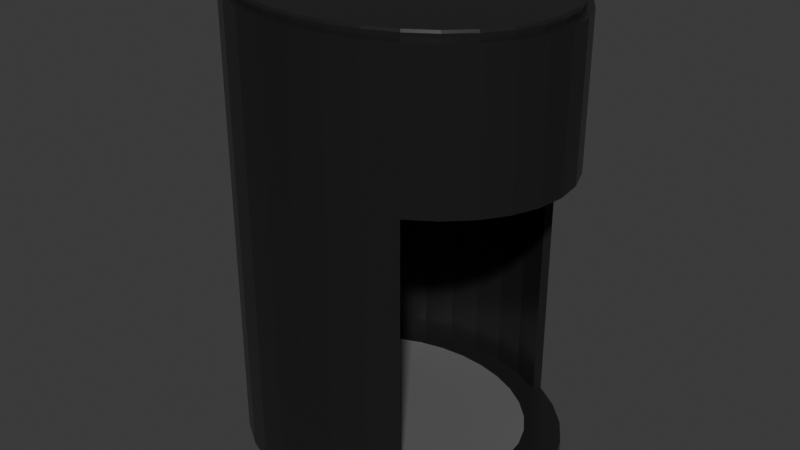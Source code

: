 # Source: coffee_machine.blend  (saved by Blender 4.3.34; exported with 4.5.12 LTS)
import bpy
from mathutils import Matrix  # noqa: F401  (used for matrix-valued properties, if any)

bpy.ops.wm.read_factory_settings(use_empty=True)
scene = bpy.context.scene
scene.name = 'Scene'

# ---- collections
col_collection = bpy.data.collections.new('Collection'); scene.collection.children.link(col_collection)

# ---- materials (node trees are filled in below, after node groups)
mat_blackplastic = bpy.data.materials.new('BlackPlastic')
mat_blackplastic.diffuse_color = (0.08172, 0.08172, 0.08172, 1.0)
mat_silver = bpy.data.materials.new('Silver')

# ---- material node trees
mat_blackplastic.use_nodes = True; mat_blackplastic.node_tree.nodes.clear()
_N = mat_blackplastic.node_tree.nodes; _L = mat_blackplastic.node_tree.links
n0 = _N.new('ShaderNodeBsdfPrincipled'); n0.name = 'Principled BSDF'; n0.location = (10, 300)
n0.inputs[0].default_value = (0.01864, 0.01864, 0.01864, 1.0)
n0.inputs[1].default_value = 0.2294
n0.inputs[2].default_value = 0.2431
n1 = _N.new('ShaderNodeOutputMaterial'); n1.name = 'Material Output'; n1.location = (300, 300)
_L.new(n0.outputs[0], n1.inputs[0])
n1.is_active_output = True
mat_silver.use_nodes = True; mat_silver.node_tree.nodes.clear()
_N = mat_silver.node_tree.nodes; _L = mat_silver.node_tree.links
n0 = _N.new('ShaderNodeBsdfPrincipled'); n0.name = 'Principled BSDF'; n0.location = (10, 300)
n0.inputs[0].default_value = (0.5205, 0.5205, 0.5205, 1.0)
n0.inputs[1].default_value = 0.7798
n0.inputs[2].default_value = 0.3716
n1 = _N.new('ShaderNodeOutputMaterial'); n1.name = 'Material Output'; n1.location = (300, 300)
_L.new(n0.outputs[0], n1.inputs[0])
n1.is_active_output = True

# ---- world
world_world = bpy.data.worlds.new('World'); scene.world = world_world
world_world.use_nodes = True; world_world.node_tree.nodes.clear()
_N = world_world.node_tree.nodes; _L = world_world.node_tree.links
n0 = _N.new('ShaderNodeOutputWorld'); n0.name = 'World Output'; n0.location = (300, 300)
n1 = _N.new('ShaderNodeBackground'); n1.name = 'Background'; n1.location = (10, 300)
n1.inputs[0].default_value = (0.05088, 0.05088, 0.05088, 1.0)
_L.new(n1.outputs[0], n0.inputs[0])
n0.is_active_output = True
world_world.color = (0.05088, 0.05088, 0.05088)
world_world.sun_shadow_jitter_overblur = 0.0

# ---- meshes
me_cylinder = bpy.data.meshes.new('Cylinder')
me_cylinder.from_pydata([(0.0, 1.0, -1.0), (0.0, 1.0, 1.0), (0.1951, 0.9808, -1.0), (0.1951, 0.9808, 1.0), (0.3827, 0.9239, -1.0), (0.3827, 0.9239, 1.0), (0.5556, 0.8315, -1.0), (0.5556, 0.8315, 1.0), (0.7071, 0.7071, -1.0), (0.7071, 0.7071, 1.0), (0.8315, 0.5556, -1.0), (0.8315, 0.5556, 1.0), (0.9239, 0.3827, -1.0), (0.9239, 0.3827, 1.0), (0.9808, 0.1951, -1.0), (0.9808, 0.1951, 1.0), (1.0, 0.0, -1.0), (1.0, 0.0, 1.0), (0.9808, -0.1951, -1.0), (0.9808, -0.1951, 1.0), (0.9239, -0.3827, -1.0), (0.9239, -0.3827, 1.0), (0.8315, -0.5556, -1.0), (0.8315, -0.5556, 1.0), (0.7071, -0.7071, -1.0), (0.7071, -0.7071, 1.0), (0.5556, -0.8315, -1.0), (0.5556, -0.8315, 1.0), (0.3827, -0.9239, -1.0), (0.3827, -0.9239, 1.0), (0.1951, -0.9808, -1.0), (0.1951, -0.9808, 1.0), (0.0, -1.0, -1.0), (0.0, -1.0, 1.0), (-0.1951, -0.9808, -1.0), (-0.1951, -0.9808, 1.0), (-0.3827, -0.9239, -1.0), (-0.3827, -0.9239, 1.0), (-0.5556, -0.8315, -1.0), (-0.5556, -0.8315, 1.0), (-0.7071, -0.7071, -1.0), (-0.7071, -0.7071, 1.0), (-0.8315, -0.5556, -1.0), (-0.8315, -0.5556, 1.0), (-0.9239, -0.3827, -1.0), (-0.9239, -0.3827, 1.0), (-0.9808, -0.1951, -1.0), (-0.9808, -0.1951, 1.0), (-1.0, 0.0, -1.0), (-1.0, 0.0, 1.0), (-0.9808, 0.1951, -1.0), (-0.9808, 0.1951, 1.0), (-0.9239, 0.3827, -1.0), (-0.9239, 0.3827, 1.0), (-0.8315, 0.5556, -1.0), (-0.8315, 0.5556, 1.0), (-0.7071, 0.7071, -1.0), (-0.7071, 0.7071, 1.0), (-0.5556, 0.8315, -1.0), (-0.5556, 0.8315, 1.0), (-0.3827, 0.9239, -1.0), (-0.3827, 0.9239, 1.0), (-0.1951, 0.9808, -1.0), (-0.1951, 0.9808, 1.0), (0.1522, 0.7651, -0.8732), (0.2985, 0.7207, -0.8732), (0.4334, 0.6486, -0.8732), (0.5516, 0.5516, -0.8732), (0.6486, 0.4334, -0.8732), (0.7207, 0.2985, -0.8732), (0.7651, 0.1522, -0.8732), (0.7801, 0.0, -0.8732), (0.7651, -0.1522, -0.8732), (0.7207, -0.2985, -0.8732), (0.6486, -0.4334, -0.8732), (0.5516, -0.5516, -0.8732), (0.4334, -0.6486, -0.8732), (0.2985, -0.7207, -0.8732), (0.1522, -0.7651, -0.8732), (0.0, -0.7801, -0.8732), (-0.1522, -0.7651, -0.8732), (-0.2985, -0.7207, -0.8732), (-0.4334, -0.6486, -0.8732), (-0.5516, -0.5516, -0.8732), (-0.6486, -0.4334, -0.8732), (-0.7207, -0.2985, -0.8732), (-0.7651, -0.1522, -0.8732), (-0.7801, 0.0, -0.8732), (-0.7651, 0.1522, -0.8732), (-0.7207, 0.2985, -0.8732), (-0.6486, 0.4334, -0.8732), (-0.5516, 0.5516, -0.8732), (-0.4334, 0.6486, -0.8732), (-0.2985, 0.7207, -0.8732), (-0.1522, 0.7651, -0.8732), (0.0, 0.7801, -0.8732), (-0.1415, 0.7114, 0.3707), (0.0, 0.7253, 0.3707), (-0.2776, 0.6701, 0.3707), (-0.403, 0.6031, 0.3707), (-0.5129, 0.5129, 0.3707), (-0.6031, 0.403, 0.3707), (-0.6701, 0.2776, 0.3707), (-0.7114, 0.1415, 0.3707), (-0.7253, 0.0, 0.3707), (-0.7114, -0.1415, 0.3707), (-0.6701, -0.2776, 0.3707), (-0.6031, -0.403, 0.3707), (-0.5129, -0.5129, 0.3707), (-0.403, -0.6031, 0.3707), (-0.2776, -0.6701, 0.3707), (-0.1415, -0.7114, 0.3707), (0.0, -0.7253, 0.3707), (0.1415, -0.7114, 0.3707), (0.2776, -0.6701, 0.3707), (0.403, -0.6031, 0.3707), (0.5129, -0.5129, 0.3707), (0.6031, -0.403, 0.3707), (0.6701, -0.2776, 0.3707), (0.7114, -0.1415, 0.3707), (0.7253, 0.0, 0.3707), (0.7114, 0.1415, 0.3707), (0.6701, 0.2776, 0.3707), (0.6031, 0.403, 0.3707), (0.5129, 0.5129, 0.3707), (0.403, 0.6031, 0.3707), (0.2776, 0.6701, 0.3707), (0.1415, 0.7114, 0.3707), (-0.1951, 0.9808, 0.3707), (0.0, 1.0, 0.3707), (-0.3827, 0.9239, 0.3707), (-0.5556, 0.8315, 0.3707), (-0.7071, 0.7071, 0.3707), (-0.8315, 0.5556, 0.3707), (-0.9239, 0.3827, 0.3707), (-0.9808, 0.1951, 0.3707), (-1.0, 0.0, 0.3707), (-0.9808, -0.1951, 0.3707), (-0.9239, -0.3827, 0.3707), (-0.8315, -0.5556, 0.3707), (-0.7071, -0.7071, 0.3707), (-0.5556, -0.8315, 0.3707), (-0.3827, -0.9239, 0.3707), (-0.1951, -0.9808, 0.3707), (0.0, -1.0, 0.3707), (0.1951, -0.9808, 0.3707), (0.3827, -0.9239, 0.3707), (0.5556, -0.8315, 0.3707), (0.7071, -0.7071, 0.3707), (0.8315, -0.5556, 0.3707), (0.9239, -0.3827, 0.3707), (0.9808, -0.1951, 0.3707), (1.0, 0.0, 0.3707), (0.9808, 0.1951, 0.3707), (0.9239, 0.3827, 0.3707), (0.8315, 0.5556, 0.3707), (0.7071, 0.7071, 0.3707), (0.5556, 0.8315, 0.3707), (0.3827, 0.9239, 0.3707), (0.1951, 0.9808, 0.3707), (0.0, 1.0, -0.8732), (0.1951, 0.9808, -0.8732), (0.3827, 0.9239, -0.8732), (0.5556, 0.8315, -0.8732), (0.7071, 0.7071, -0.8732), (0.8315, 0.5556, -0.8732), (0.9239, 0.3827, -0.8732), (0.9808, 0.1951, -0.8732), (1.0, 0.0, -0.8732), (0.9808, -0.1951, -0.8732), (0.9239, -0.3827, -0.8732), (0.8315, -0.5556, -0.8732), (0.7071, -0.7071, -0.8732), (0.5556, -0.8315, -0.8732), (0.3827, -0.9239, -0.8732), (0.1951, -0.9808, -0.8732), (0.0, -1.0, -0.8732), (-0.1951, -0.9808, -0.8732), (-0.3827, -0.9239, -0.8732), (-0.5556, -0.8315, -0.8732), (-0.7071, -0.7071, -0.8732), (-0.8315, -0.5556, -0.8732), (-0.9239, -0.3827, -0.8732), (-0.9808, -0.1951, -0.8732), (-1.0, 0.0, -0.8732), (-0.9808, 0.1951, -0.8732), (-0.9239, 0.3827, -0.8732), (-0.8315, 0.5556, -0.8732), (-0.7071, 0.7071, -0.8732), (-0.5556, 0.8315, -0.8732), (-0.3827, 0.9239, -0.8732), (-0.1951, 0.9808, -0.8732), (0.0, 0.9462, -0.8732), (0.1846, 0.928, -0.8732), (0.3621, 0.8742, -0.8732), (0.5257, 0.7867, -0.8732), (0.6691, 0.6691, -0.8732), (0.7867, 0.5257, -0.8732), (0.8742, 0.3621, -0.8732), (0.928, 0.1846, -0.8732), (0.9462, 0.0, -0.8732), (0.928, -0.1846, -0.8732), (0.8742, -0.3621, -0.8732), (0.7867, -0.5257, -0.8732), (0.6691, -0.6691, -0.8732), (0.5257, -0.7867, -0.8732), (0.3621, -0.8742, -0.8732), (0.1846, -0.928, -0.8732), (0.0, -0.9462, -0.8732), (-0.1846, -0.928, -0.8732), (-0.3621, -0.8742, -0.8732), (-0.5257, -0.7867, -0.8732), (-0.6691, -0.6691, -0.8732), (-0.7867, -0.5257, -0.8732), (-0.8742, -0.3621, -0.8732), (-0.928, -0.1846, -0.8732), (-0.9462, 0.0, -0.8732), (-0.928, 0.1846, -0.8732), (-0.8742, 0.3621, -0.8732), (-0.7867, 0.5257, -0.8732), (-0.6691, 0.6691, -0.8732), (-0.5257, 0.7867, -0.8732), (-0.3621, 0.8742, -0.8732), (-0.1846, 0.928, -0.8732), (-1.024e-10, 0.7801, -0.8634), (0.1522, 0.7651, -0.8634), (0.2985, 0.7207, -0.8634), (0.4334, 0.6486, -0.8634), (0.5516, 0.5516, -0.8634), (0.6486, 0.4334, -0.8634), (0.7207, 0.2985, -0.8634), (0.7651, 0.1522, -0.8634), (0.7801, -1.299e-10, -0.8634), (0.7651, -0.1522, -0.8634), (0.7207, -0.2985, -0.8634), (0.6486, -0.4334, -0.8634), (0.5516, -0.5516, -0.8634), (0.4334, -0.6486, -0.8634), (0.2985, -0.7207, -0.8634), (0.1522, -0.7651, -0.8634), (-1.024e-10, -0.7801, -0.8634), (-0.1522, -0.7651, -0.8634), (-0.2985, -0.7207, -0.8634), (-0.4334, -0.6486, -0.8634), (-0.5516, -0.5516, -0.8634), (-0.6486, -0.4334, -0.8634), (-0.7207, -0.2985, -0.8634), (-0.7651, -0.1522, -0.8634), (-0.7801, -1.299e-10, -0.8634), (-0.7651, 0.1522, -0.8634), (-0.7207, 0.2985, -0.8634), (-0.6486, 0.4334, -0.8634), (-0.5516, 0.5516, -0.8634), (-0.4334, 0.6486, -0.8634), (-0.2985, 0.7207, -0.8634), (-0.1522, 0.7651, -0.8634), (-0.1846, 0.928, 0.3707), (0.0, 0.9461, 0.3707), (-0.3621, 0.8741, 0.3707), (-0.5257, 0.7867, 0.3707), (-0.669, 0.669, 0.3707), (-0.7867, 0.5257, 0.3707), (-0.8741, 0.3621, 0.3707), (-0.928, 0.1846, 0.3707), (-0.9461, 0.0, 0.3707), (-0.928, -0.1846, 0.3707), (-0.8741, -0.3621, 0.3707), (-0.7867, -0.5257, 0.3707), (-0.669, -0.669, 0.3707), (-0.5257, -0.7867, 0.3707), (-0.3621, -0.8741, 0.3707), (-0.1846, -0.928, 0.3707), (0.0, -0.9461, 0.3707), (0.1846, -0.928, 0.3707), (0.3621, -0.8741, 0.3707), (0.5257, -0.7867, 0.3707), (0.669, -0.669, 0.3707), (0.7867, -0.5257, 0.3707), (0.8741, -0.3621, 0.3707), (0.928, -0.1846, 0.3707), (0.9461, 0.0, 0.3707), (0.928, 0.1846, 0.3707), (0.8741, 0.3621, 0.3707), (0.7867, 0.5257, 0.3707), (0.669, 0.669, 0.3707), (0.5257, 0.7867, 0.3707), (0.3621, 0.8741, 0.3707), (0.1846, 0.928, 0.3707), (-0.1415, 0.7114, 0.3476), (7.579e-10, 0.7253, 0.3476), (-0.2776, 0.6701, 0.3476), (-0.403, 0.6031, 0.3476), (-0.5129, 0.5129, 0.3476), (-0.6031, 0.403, 0.3476), (-0.6701, 0.2776, 0.3476), (-0.7114, 0.1415, 0.3476), (-0.7253, 0.0, 0.3476), (-0.7114, -0.1415, 0.3476), (-0.6701, -0.2776, 0.3476), (-0.6031, -0.403, 0.3476), (-0.5129, -0.5129, 0.3476), (-0.403, -0.6031, 0.3476), (-0.2776, -0.6701, 0.3476), (-0.1415, -0.7114, 0.3476), (7.579e-10, -0.7253, 0.3476), (0.1415, -0.7114, 0.3476), (0.2776, -0.6701, 0.3476), (0.403, -0.6031, 0.3476), (0.5129, -0.5129, 0.3476), (0.6031, -0.403, 0.3476), (0.6701, -0.2776, 0.3476), (0.7114, -0.1415, 0.3476), (0.7253, 0.0, 0.3476), (0.7114, 0.1415, 0.3476), (0.6701, 0.2776, 0.3476), (0.6031, 0.403, 0.3476), (0.5129, 0.5129, 0.3476), (0.403, 0.6031, 0.3476), (0.2776, 0.6701, 0.3476), (0.1415, 0.7114, 0.3476), (0.1873, 0.9414, 1.0), (0.0, 0.9599, 1.0), (0.3673, 0.8868, 1.0), (0.5333, 0.7981, 1.0), (0.6787, 0.6787, 1.0), (0.7981, 0.5333, 1.0), (0.8868, 0.3673, 1.0), (0.9414, 0.1873, 1.0), (0.9599, 0.0, 1.0), (0.9414, -0.1873, 1.0), (0.8868, -0.3673, 1.0), (0.7981, -0.5333, 1.0), (0.6787, -0.6787, 1.0), (0.5333, -0.7981, 1.0), (0.3673, -0.8868, 1.0), (0.1873, -0.9414, 1.0), (0.0, -0.9599, 1.0), (-0.1873, -0.9414, 1.0), (-0.3673, -0.8868, 1.0), (-0.5333, -0.7981, 1.0), (-0.6787, -0.6787, 1.0), (-0.7981, -0.5333, 1.0), (-0.8868, -0.3673, 1.0), (-0.9414, -0.1873, 1.0), (-0.9599, 0.0, 1.0), (-0.9414, 0.1873, 1.0), (-0.8868, 0.3673, 1.0), (-0.7981, 0.5333, 1.0), (-0.6787, 0.6787, 1.0), (-0.5333, 0.7981, 1.0), (-0.3673, 0.8868, 1.0), (-0.1873, 0.9414, 1.0), (0.1951, 0.9808, 1.0), (0.0, 1.0, 1.0), (0.3827, 0.9239, 1.0), (0.5556, 0.8315, 1.0), (0.7071, 0.7071, 1.0), (0.8315, 0.5556, 1.0), (0.9239, 0.3827, 1.0), (0.9808, 0.1951, 1.0), (1.0, 0.0, 1.0), (0.9808, -0.1951, 1.0), (0.9239, -0.3827, 1.0), (0.8315, -0.5556, 1.0), (0.7071, -0.7071, 1.0), (0.5556, -0.8315, 1.0), (0.3827, -0.9239, 1.0), (0.1951, -0.9808, 1.0), (0.0, -1.0, 1.0), (-0.1951, -0.9808, 1.0), (-0.3827, -0.9239, 1.0), (-0.5556, -0.8315, 1.0), (-0.7071, -0.7071, 1.0), (-0.8315, -0.5556, 1.0), (-0.9239, -0.3827, 1.0), (-0.9808, -0.1951, 1.0), (-1.0, 0.0, 1.0), (-0.9808, 0.1951, 1.0), (-0.9239, 0.3827, 1.0), (-0.8315, 0.5556, 1.0), (-0.7071, 0.7071, 1.0), (-0.5556, 0.8315, 1.0), (-0.3827, 0.9239, 1.0), (-0.1951, 0.9808, 1.0), (0.1852, 0.9308, 1.034), (0.1873, 0.9414, 1.024), (4.333e-10, 0.9599, 1.024), (4.657e-10, 0.9491, 1.034), (0.3632, 0.8768, 1.034), (0.3673, 0.8868, 1.024), (0.5273, 0.7891, 1.034), (0.5333, 0.7981, 1.024), (0.6711, 0.6711, 1.034), (0.6787, 0.6787, 1.024), (0.7891, 0.5273, 1.034), (0.7981, 0.5333, 1.024), (0.8768, 0.3632, 1.034), (0.8868, 0.3673, 1.024), (0.9308, 0.1852, 1.034), (0.9414, 0.1873, 1.024), (0.9491, 1.164e-10, 1.034), (0.9599, 0.0, 1.024), (0.9308, -0.1852, 1.034), (0.9414, -0.1873, 1.024), (0.8768, -0.3632, 1.034), (0.8868, -0.3673, 1.024), (0.7891, -0.5273, 1.034), (0.7981, -0.5333, 1.024), (0.6711, -0.6711, 1.034), (0.6787, -0.6787, 1.024), (0.5273, -0.7891, 1.034), (0.5333, -0.7981, 1.024), (0.3632, -0.8768, 1.034), (0.3673, -0.8868, 1.024), (0.1852, -0.9308, 1.034), (0.1873, -0.9414, 1.024), (6.985e-10, -0.9491, 1.034), (4.333e-10, -0.9599, 1.024), (-0.1852, -0.9308, 1.034), (-0.1873, -0.9414, 1.024), (-0.3632, -0.8768, 1.034), (-0.3673, -0.8868, 1.024), (-0.5273, -0.7891, 1.034), (-0.5333, -0.7981, 1.024), (-0.6711, -0.6711, 1.034), (-0.6787, -0.6787, 1.024), (-0.7891, -0.5273, 1.034), (-0.7981, -0.5333, 1.024), (-0.8768, -0.3632, 1.034), (-0.8868, -0.3673, 1.024), (-0.9308, -0.1852, 1.034), (-0.9414, -0.1873, 1.024), (-0.9491, -1.164e-10, 1.034), (-0.9599, 0.0, 1.024), (-0.9308, 0.1852, 1.034), (-0.9414, 0.1873, 1.024), (-0.8768, 0.3632, 1.034), (-0.8868, 0.3673, 1.024), (-0.7891, 0.5273, 1.034), (-0.7981, 0.5333, 1.024), (-0.6711, 0.6711, 1.034), (-0.6787, 0.6787, 1.024), (-0.5273, 0.7891, 1.034), (-0.5333, 0.7981, 1.024), (-0.3632, 0.8768, 1.034), (-0.3673, 0.8868, 1.024), (-0.1852, 0.9308, 1.034), (-0.1873, 0.9414, 1.024)], [], [(129, 1, 3, 159), (159, 3, 5, 158), (158, 5, 7, 157), (157, 7, 9, 156), (156, 9, 11, 155), (155, 11, 13, 154), (154, 13, 15, 153), (153, 15, 17, 152), (152, 17, 19, 151), (151, 19, 21, 150), (150, 21, 23, 149), (149, 23, 25, 148), (148, 25, 27, 147), (147, 27, 29, 146), (146, 29, 31, 145), (145, 31, 33, 144), (144, 33, 35, 143), (143, 35, 37, 142), (142, 37, 39, 141), (141, 39, 41, 140), (140, 41, 43, 139), (139, 43, 45, 138), (138, 45, 47, 137), (137, 47, 49, 136), (136, 49, 51, 135), (135, 51, 53, 134), (134, 53, 55, 133), (133, 55, 57, 132), (132, 57, 59, 131), (131, 59, 61, 130), (1, 63, 383, 353), (130, 61, 63, 128), (128, 63, 1, 129), (0, 2, 4, 6, 8, 10, 12, 14, 16, 18, 20, 22, 24, 26, 28, 30, 32, 34, 36, 38, 40, 42, 44, 46, 48, 50, 52, 54, 56, 58, 60, 62), (191, 128, 129, 160), (190, 130, 128, 191), (189, 131, 130, 190), (188, 132, 131, 189), (187, 133, 132, 188), (186, 134, 133, 187), (185, 135, 134, 186), (184, 136, 135, 185), (183, 137, 136, 184), (182, 138, 137, 183), (181, 139, 138, 182), (180, 140, 139, 181), (179, 141, 140, 180), (178, 142, 141, 179), (177, 143, 142, 178), (176, 144, 143, 177), (175, 145, 144, 176), (174, 146, 145, 175), (173, 147, 146, 174), (162, 158, 157, 163), (161, 159, 158, 162), (160, 129, 159, 161), (0, 160, 161, 2), (2, 161, 162, 4), (4, 162, 163, 6), (6, 163, 164, 8), (8, 164, 165, 10), (10, 165, 166, 12), (12, 166, 167, 14), (14, 167, 168, 16), (16, 168, 169, 18), (18, 169, 170, 20), (20, 170, 171, 22), (22, 171, 172, 24), (24, 172, 173, 26), (26, 173, 174, 28), (28, 174, 175, 30), (30, 175, 176, 32), (32, 176, 177, 34), (34, 177, 178, 36), (36, 178, 179, 38), (38, 179, 180, 40), (40, 180, 181, 42), (42, 181, 182, 44), (44, 182, 183, 46), (46, 183, 184, 48), (48, 184, 185, 50), (50, 185, 186, 52), (52, 186, 187, 54), (54, 187, 188, 56), (56, 188, 189, 58), (58, 189, 190, 60), (60, 190, 191, 62), (62, 191, 160, 0), (83, 82, 243, 244), (99, 100, 292, 291), (256, 257, 129, 128), (258, 256, 128, 130), (259, 258, 130, 131), (260, 259, 131, 132), (261, 260, 132, 133), (262, 261, 133, 134), (263, 262, 134, 135), (264, 263, 135, 136), (265, 264, 136, 137), (266, 265, 137, 138), (267, 266, 138, 139), (268, 267, 139, 140), (269, 268, 140, 141), (270, 269, 141, 142), (271, 270, 142, 143), (272, 271, 143, 144), (273, 272, 144, 145), (274, 273, 145, 146), (275, 274, 146, 147), (276, 275, 147, 148), (277, 276, 148, 149), (278, 277, 149, 150), (279, 278, 150, 151), (280, 279, 151, 152), (281, 280, 152, 153), (282, 281, 153, 154), (283, 282, 154, 155), (284, 283, 155, 156), (285, 284, 156, 157), (286, 285, 157, 158), (287, 286, 158, 159), (257, 287, 159, 129), (192, 193, 161, 160), (193, 194, 162, 161), (194, 195, 163, 162), (195, 196, 164, 163), (196, 197, 165, 164), (197, 198, 166, 165), (198, 199, 167, 166), (199, 200, 168, 167), (200, 201, 169, 168), (201, 202, 170, 169), (202, 203, 171, 170), (203, 204, 172, 171), (204, 205, 173, 172), (205, 206, 174, 173), (206, 207, 175, 174), (207, 208, 176, 175), (208, 209, 177, 176), (209, 210, 178, 177), (210, 211, 179, 178), (211, 212, 180, 179), (212, 213, 181, 180), (213, 214, 182, 181), (214, 215, 183, 182), (215, 216, 184, 183), (216, 217, 185, 184), (217, 218, 186, 185), (218, 219, 187, 186), (219, 220, 188, 187), (220, 221, 189, 188), (221, 222, 190, 189), (222, 223, 191, 190), (223, 192, 160, 191), (147, 275, 205, 173), (206, 205, 275, 274), (207, 206, 274, 273), (208, 207, 273, 272), (209, 208, 272, 271), (210, 209, 271, 270), (211, 210, 270, 269), (212, 211, 269, 268), (213, 212, 268, 267), (214, 213, 267, 266), (215, 214, 266, 265), (216, 215, 265, 264), (217, 216, 264, 263), (218, 217, 263, 262), (219, 218, 262, 261), (220, 219, 261, 260), (221, 220, 260, 259), (222, 221, 259, 258), (223, 222, 258, 256), (192, 223, 256, 257), (193, 192, 257, 287), (194, 193, 287, 286), (195, 194, 286, 285), (157, 285, 195, 163), (95, 64, 193, 192), (64, 65, 194, 193), (65, 66, 195, 194), (66, 67, 196, 195), (67, 68, 197, 196), (68, 69, 198, 197), (69, 70, 199, 198), (70, 71, 200, 199), (71, 72, 201, 200), (72, 73, 202, 201), (73, 74, 203, 202), (74, 75, 204, 203), (75, 76, 205, 204), (76, 77, 206, 205), (77, 78, 207, 206), (78, 79, 208, 207), (79, 80, 209, 208), (80, 81, 210, 209), (81, 82, 211, 210), (82, 83, 212, 211), (83, 84, 213, 212), (84, 85, 214, 213), (85, 86, 215, 214), (86, 87, 216, 215), (87, 88, 217, 216), (88, 89, 218, 217), (89, 90, 219, 218), (90, 91, 220, 219), (91, 92, 221, 220), (92, 93, 222, 221), (93, 94, 223, 222), (94, 95, 192, 223), (224, 255, 254, 253, 252, 251, 250, 249, 248, 247, 246, 245, 244, 243, 242, 241, 240, 239, 238, 237, 236, 235, 234, 233, 232, 231, 230, 229, 228, 227, 226, 225), (70, 69, 230, 231), (84, 83, 244, 245), (71, 70, 231, 232), (85, 84, 245, 246), (72, 71, 232, 233), (86, 85, 246, 247), (73, 72, 233, 234), (87, 86, 247, 248), (74, 73, 234, 235), (88, 87, 248, 249), (75, 74, 235, 236), (89, 88, 249, 250), (76, 75, 236, 237), (90, 89, 250, 251), (77, 76, 237, 238), (64, 95, 224, 225), (91, 90, 251, 252), (78, 77, 238, 239), (65, 64, 225, 226), (92, 91, 252, 253), (79, 78, 239, 240), (66, 65, 226, 227), (93, 92, 253, 254), (80, 79, 240, 241), (67, 66, 227, 228), (94, 93, 254, 255), (81, 80, 241, 242), (68, 67, 228, 229), (95, 94, 255, 224), (82, 81, 242, 243), (69, 68, 229, 230), (96, 97, 257, 256), (98, 96, 256, 258), (99, 98, 258, 259), (100, 99, 259, 260), (101, 100, 260, 261), (102, 101, 261, 262), (103, 102, 262, 263), (104, 103, 263, 264), (105, 104, 264, 265), (106, 105, 265, 266), (107, 106, 266, 267), (108, 107, 267, 268), (109, 108, 268, 269), (110, 109, 269, 270), (111, 110, 270, 271), (112, 111, 271, 272), (113, 112, 272, 273), (114, 113, 273, 274), (115, 114, 274, 275), (116, 115, 275, 276), (117, 116, 276, 277), (118, 117, 277, 278), (119, 118, 278, 279), (120, 119, 279, 280), (121, 120, 280, 281), (122, 121, 281, 282), (123, 122, 282, 283), (124, 123, 283, 284), (125, 124, 284, 285), (126, 125, 285, 286), (127, 126, 286, 287), (97, 127, 287, 257), (288, 290, 291, 292, 293, 294, 295, 296, 297, 298, 299, 300, 301, 302, 303, 304, 305, 306, 307, 308, 309, 310, 311, 312, 313, 314, 315, 316, 317, 318, 319, 289), (126, 127, 319, 318), (113, 114, 306, 305), (100, 101, 293, 292), (127, 97, 289, 319), (114, 115, 307, 306), (101, 102, 294, 293), (115, 116, 308, 307), (102, 103, 295, 294), (116, 117, 309, 308), (103, 104, 296, 295), (117, 118, 310, 309), (104, 105, 297, 296), (118, 119, 311, 310), (105, 106, 298, 297), (119, 120, 312, 311), (106, 107, 299, 298), (120, 121, 313, 312), (107, 108, 300, 299), (121, 122, 314, 313), (108, 109, 301, 300), (122, 123, 315, 314), (109, 110, 302, 301), (97, 96, 288, 289), (123, 124, 316, 315), (110, 111, 303, 302), (96, 98, 290, 288), (124, 125, 317, 316), (111, 112, 304, 303), (98, 99, 291, 290), (125, 126, 318, 317), (112, 113, 305, 304), (339, 338, 421, 423), (21, 19, 361, 362), (39, 37, 370, 371), (57, 55, 379, 380), (13, 11, 357, 358), (31, 29, 366, 367), (49, 47, 375, 376), (5, 3, 352, 354), (23, 21, 362, 363), (41, 39, 371, 372), (59, 57, 380, 381), (15, 13, 358, 359), (33, 31, 367, 368), (51, 49, 376, 377), (7, 5, 354, 355), (25, 23, 363, 364), (43, 41, 372, 373), (61, 59, 381, 382), (17, 15, 359, 360), (35, 33, 368, 369), (53, 51, 377, 378), (9, 7, 355, 356), (27, 25, 364, 365), (45, 43, 373, 374), (63, 61, 382, 383), (19, 17, 360, 361), (37, 35, 369, 370), (55, 53, 378, 379), (11, 9, 356, 357), (29, 27, 365, 366), (47, 45, 374, 375), (3, 1, 353, 352), (321, 320, 352, 353), (320, 322, 354, 352), (322, 323, 355, 354), (323, 324, 356, 355), (324, 325, 357, 356), (325, 326, 358, 357), (326, 327, 359, 358), (327, 328, 360, 359), (328, 329, 361, 360), (329, 330, 362, 361), (330, 331, 363, 362), (331, 332, 364, 363), (332, 333, 365, 364), (333, 334, 366, 365), (334, 335, 367, 366), (335, 336, 368, 367), (336, 337, 369, 368), (337, 338, 370, 369), (338, 339, 371, 370), (339, 340, 372, 371), (340, 341, 373, 372), (341, 342, 374, 373), (342, 343, 375, 374), (343, 344, 376, 375), (344, 345, 377, 376), (345, 346, 378, 377), (346, 347, 379, 378), (347, 348, 380, 379), (348, 349, 381, 380), (349, 350, 382, 381), (350, 351, 383, 382), (351, 321, 353, 383), (322, 320, 385, 389), (326, 325, 395, 397), (323, 322, 389, 391), (340, 339, 423, 425), (327, 326, 397, 399), (341, 340, 425, 427), (328, 327, 399, 401), (342, 341, 427, 429), (329, 328, 401, 403), (343, 342, 429, 431), (330, 329, 403, 405), (344, 343, 431, 433), (331, 330, 405, 407), (345, 344, 433, 435), (332, 331, 407, 409), (346, 345, 435, 437), (333, 332, 409, 411), (347, 346, 437, 439), (334, 333, 411, 413), (348, 347, 439, 441), (335, 334, 413, 415), (384, 387, 446, 444, 442, 440, 438, 436, 434, 432, 430, 428, 426, 424, 422, 420, 418, 416, 414, 412, 410, 408, 406, 404, 402, 400, 398, 396, 394, 392, 390, 388), (349, 348, 441, 443), (336, 335, 415, 417), (321, 351, 447, 386), (350, 349, 443, 445), (337, 336, 417, 419), (324, 323, 391, 393), (351, 350, 445, 447), (338, 337, 419, 421), (325, 324, 393, 395), (385, 386, 387, 384), (389, 385, 384, 388), (391, 389, 388, 390), (393, 391, 390, 392), (395, 393, 392, 394), (397, 395, 394, 396), (399, 397, 396, 398), (401, 399, 398, 400), (403, 401, 400, 402), (405, 403, 402, 404), (407, 405, 404, 406), (409, 407, 406, 408), (411, 409, 408, 410), (413, 411, 410, 412), (415, 413, 412, 414), (417, 415, 414, 416), (419, 417, 416, 418), (421, 419, 418, 420), (423, 421, 420, 422), (425, 423, 422, 424), (427, 425, 424, 426), (429, 427, 426, 428), (431, 429, 428, 430), (433, 431, 430, 432), (435, 433, 432, 434), (437, 435, 434, 436), (439, 437, 436, 438), (441, 439, 438, 440), (443, 441, 440, 442), (445, 443, 442, 444), (447, 445, 444, 446), (386, 447, 446, 387), (320, 321, 386, 385)])
me_cylinder.polygons.foreach_set('material_index', [0, 0, 0, 0, 0, 0, 0, 0, 0, 0, 0, 0, 0, 0, 0, 0, 0, 0, 0, 0, 0, 0, 0, 0, 0, 0, 0, 0, 0, 0, 0, 0, 0, 0, 0, 0, 0, 0, 0, 0, 0, 0, 0, 0, 0, 0, 0, 0, 0, 0, 0, 0, 0, 0, 0, 0, 0, 0, 0, 0, 0, 0, 0, 0, 0, 0, 0, 0, 0, 0, 0, 0, 0, 0, 0, 0, 0, 0, 0, 0, 0, 0, 0, 0, 0, 0, 0, 0, 0, 0, 0, 0, 0, 0, 0, 0, 0, 0, 0, 0, 0, 0, 0, 0, 0, 0, 0, 0, 0, 0, 0, 0, 0, 0, 0, 0, 0, 0, 0, 0, 0, 0, 0, 0, 0, 0, 0, 0, 0, 0, 0, 0, 0, 0, 0, 0, 0, 0, 0, 0, 0, 0, 0, 0, 0, 0, 0, 0, 0, 0, 0, 0, 0, 0, 0, 0, 0, 0, 0, 0, 0, 0, 0, 0, 0, 0, 0, 0, 0, 0, 0, 0, 0, 0, 0, 0, 0, 0, 0, 0, 0, 0, 0, 0, 0, 0, 0, 0, 0, 0, 0, 0, 0, 0, 0, 0, 0, 0, 0, 0, 0, 0, 0, 0, 0, 0, 0, 0, 0, 0, 1, 0, 0, 0, 0, 0, 0, 0, 0, 0, 0, 0, 0, 0, 0, 0, 0, 0, 0, 0, 0, 0, 0, 0, 0, 0, 0, 0, 0, 0, 0, 0, 0, 0, 0, 0, 0, 0, 0, 0, 0, 0, 0, 0, 0, 0, 0, 0, 0, 0, 0, 0, 0, 0, 0, 0, 0, 0, 0, 0, 0, 0, 0, 0, 1, 0, 0, 0, 0, 0, 0, 0, 0, 0, 0, 0, 0, 0, 0, 0, 0, 0, 0, 0, 0, 0, 0, 0, 0, 0, 0, 0, 0, 0, 0, 0, 0, 0, 0, 0, 0, 0, 0, 0, 0, 0, 0, 0, 0, 0, 0, 0, 0, 0, 0, 0, 0, 0, 0, 0, 0, 0, 0, 0, 0, 0, 0, 0, 0, 0, 0, 0, 0, 0, 0, 0, 0, 0, 0, 0, 0, 0, 0, 0, 0, 0, 0, 0, 0, 0, 0, 0, 0, 0, 0, 0, 0, 0, 0, 0, 0, 0, 0, 0, 0, 0, 0, 0, 0, 0, 0, 0, 0, 0, 0, 0, 0, 0, 0, 0, 0, 0, 0, 0, 0, 0, 0, 0, 0, 0, 0, 0, 0, 0, 0, 0, 0, 0, 0, 0, 0, 0, 0, 0, 0, 0, 0, 0, 0, 0, 0, 0, 0, 0, 0, 0, 0, 0, 0, 0, 0, 0, 0, 0])
_uv = me_cylinder.uv_layers.new(name='UVMap')
_uv.uv.foreach_set('vector', [1.0, 0.75, 1.0, 1.0, 0.9688, 1.0, 0.9688, 0.75, 0.9688, 0.75, 0.9688, 1.0, 0.9375, 1.0, 0.9375, 0.75, 0.9375, 0.75, 0.9375, 1.0, 0.9062, 1.0, 0.9062, 0.75, 0.9062, 0.75, 0.9062, 1.0, 0.875, 1.0, 0.875, 0.75, 0.875, 0.75, 0.875, 1.0, 0.8438, 1.0, 0.8438, 0.75, 0.8438, 0.75, 0.8438, 1.0, 0.8125, 1.0, 0.8125, 0.75, 0.8125, 0.75, 0.8125, 1.0, 0.7812, 1.0, 0.7812, 0.75, 0.7812, 0.75, 0.7812, 1.0, 0.75, 1.0, 0.75, 0.75, 0.75, 0.75, 0.75, 1.0, 0.7188, 1.0, 0.7188, 0.75, 0.7188, 0.75, 0.7188, 1.0, 0.6875, 1.0, 0.6875, 0.75, 0.6875, 0.75, 0.6875, 1.0, 0.6562, 1.0, 0.6562, 0.75, 0.6562, 0.75, 0.6562, 1.0, 0.625, 1.0, 0.625, 0.75, 0.625, 0.75, 0.625, 1.0, 0.5938, 1.0, 0.5938, 0.75, 0.5938, 0.75, 0.5938, 1.0, 0.5625, 1.0, 0.5625, 0.75, 0.5625, 0.75, 0.5625, 1.0, 0.5312, 1.0, 0.5312, 0.75, 0.5312, 0.75, 0.5312, 1.0, 0.5, 1.0, 0.5, 0.75, 0.5, 0.75, 0.5, 1.0, 0.4688, 1.0, 0.4688, 0.75, 0.4688, 0.75, 0.4688, 1.0, 0.4375, 1.0, 0.4375, 0.75, 0.4375, 0.75, 0.4375, 1.0, 0.4062, 1.0, 0.4062, 0.75, 0.4062, 0.75, 0.4062, 1.0, 0.375, 1.0, 0.375, 0.75, 0.375, 0.75, 0.375, 1.0, 0.3438, 1.0, 0.3438, 0.75, 0.3438, 0.75, 0.3438, 1.0, 0.3125, 1.0, 0.3125, 0.75, 0.3125, 0.75, 0.3125, 1.0, 0.2812, 1.0, 0.2812, 0.75, 0.2812, 0.75, 0.2812, 1.0, 0.25, 1.0, 0.25, 0.75, 0.25, 0.75, 0.25, 1.0, 0.2188, 1.0, 0.2188, 0.75, 0.2188, 0.75, 0.2188, 1.0, 0.1875, 1.0, 0.1875, 0.75, 0.1875, 0.75, 0.1875, 1.0, 0.1562, 1.0, 0.1562, 0.75, 0.1562, 0.75, 0.1562, 1.0, 0.125, 1.0, 0.125, 0.75, 0.125, 0.75, 0.125, 1.0, 0.09375, 1.0, 0.09375, 0.75, 0.09375, 0.75, 0.09375, 1.0, 0.0625, 1.0, 0.0625, 0.75, 0.0, 1.0, 0.03125, 1.0, 0.03125, 1.0, 0.0, 1.0, 0.0625, 0.75, 0.0625, 1.0, 0.03125, 1.0, 0.03125, 0.75, 0.03125, 0.75, 0.03125, 1.0, 0.0, 1.0, 0.0, 0.75, 0.75, 0.49, 0.7968, 0.4854, 0.8418, 0.4717, 0.8833, 0.4496, 0.9197, 0.4197, 0.9496, 0.3833, 0.9717, 0.3418, 0.9854, 0.2968, 0.99, 0.25, 0.9854, 0.2032, 0.9717, 0.1582, 0.9496, 0.1167, 0.9197, 0.08029, 0.8833, 0.05045, 0.8418, 0.02827, 0.7968, 0.01461, 0.75, 0.01, 0.7032, 0.01461, 0.6582, 0.02827, 0.6167, 0.05045, 0.5803, 0.08029, 0.5504, 0.1167, 0.5283, 0.1582, 0.5146, 0.2032, 0.51, 0.25, 0.5146, 0.2968, 0.5283, 0.3418, 0.5504, 0.3833, 0.5803, 0.4197, 0.6167, 0.4496, 0.6582, 0.4717, 0.7032, 0.4854, 0.03125, 0.625, 0.03125, 0.75, 0.0, 0.75, 0.0, 0.625, 0.0625, 0.625, 0.0625, 0.75, 0.03125, 0.75, 0.03125, 0.625, 0.09375, 0.625, 0.09375, 0.75, 0.0625, 0.75, 0.0625, 0.625, 0.125, 0.625, 0.125, 0.75, 0.09375, 0.75, 0.09375, 0.625, 0.1562, 0.625, 0.1562, 0.75, 0.125, 0.75, 0.125, 0.625, 0.1875, 0.625, 0.1875, 0.75, 0.1562, 0.75, 0.1562, 0.625, 0.2188, 0.625, 0.2188, 0.75, 0.1875, 0.75, 0.1875, 0.625, 0.25, 0.625, 0.25, 0.75, 0.2188, 0.75, 0.2188, 0.625, 0.2812, 0.625, 0.2812, 0.75, 0.25, 0.75, 0.25, 0.625, 0.3125, 0.625, 0.3125, 0.75, 0.2812, 0.75, 0.2812, 0.625, 0.3438, 0.625, 0.3438, 0.75, 0.3125, 0.75, 0.3125, 0.625, 0.375, 0.625, 0.375, 0.75, 0.3438, 0.75, 0.3438, 0.625, 0.4062, 0.625, 0.4062, 0.75, 0.375, 0.75, 0.375, 0.625, 0.4375, 0.625, 0.4375, 0.75, 0.4062, 0.75, 0.4062, 0.625, 0.4688, 0.625, 0.4688, 0.75, 0.4375, 0.75, 0.4375, 0.625, 0.5, 0.625, 0.5, 0.75, 0.4688, 0.75, 0.4688, 0.625, 0.5312, 0.625, 0.5312, 0.75, 0.5, 0.75, 0.5, 0.625, 0.5625, 0.625, 0.5625, 0.75, 0.5312, 0.75, 0.5312, 0.625, 0.5938, 0.625, 0.5938, 0.75, 0.5625, 0.75, 0.5625, 0.625, 0.9375, 0.625, 0.9375, 0.75, 0.9062, 0.75, 0.9062, 0.625, 0.9688, 0.625, 0.9688, 0.75, 0.9375, 0.75, 0.9375, 0.625, 1.0, 0.625, 1.0, 0.75, 0.9688, 0.75, 0.9688, 0.625, 1.0, 0.5, 1.0, 0.625, 0.9688, 0.625, 0.9688, 0.5, 0.9688, 0.5, 0.9688, 0.625, 0.9375, 0.625, 0.9375, 0.5, 0.9375, 0.5, 0.9375, 0.625, 0.9062, 0.625, 0.9062, 0.5, 0.9062, 0.5, 0.9062, 0.625, 0.875, 0.625, 0.875, 0.5, 0.875, 0.5, 0.875, 0.625, 0.8438, 0.625, 0.8438, 0.5, 0.8438, 0.5, 0.8438, 0.625, 0.8125, 0.625, 0.8125, 0.5, 0.8125, 0.5, 0.8125, 0.625, 0.7812, 0.625, 0.7812, 0.5, 0.7812, 0.5, 0.7812, 0.625, 0.75, 0.625, 0.75, 0.5, 0.75, 0.5, 0.75, 0.625, 0.7188, 0.625, 0.7188, 0.5, 0.7188, 0.5, 0.7188, 0.625, 0.6875, 0.625, 0.6875, 0.5, 0.6875, 0.5, 0.6875, 0.625, 0.6562, 0.625, 0.6562, 0.5, 0.6562, 0.5, 0.6562, 0.625, 0.625, 0.625, 0.625, 0.5, 0.625, 0.5, 0.625, 0.625, 0.5938, 0.625, 0.5938, 0.5, 0.5938, 0.5, 0.5938, 0.625, 0.5625, 0.625, 0.5625, 0.5, 0.5625, 0.5, 0.5625, 0.625, 0.5312, 0.625, 0.5312, 0.5, 0.5312, 0.5, 0.5312, 0.625, 0.5, 0.625, 0.5, 0.5, 0.5, 0.5, 0.5, 0.625, 0.4688, 0.625, 0.4688, 0.5, 0.4688, 0.5, 0.4688, 0.625, 0.4375, 0.625, 0.4375, 0.5, 0.4375, 0.5, 0.4375, 0.625, 0.4062, 0.625, 0.4062, 0.5, 0.4062, 0.5, 0.4062, 0.625, 0.375, 0.625, 0.375, 0.5, 0.375, 0.5, 0.375, 0.625, 0.3438, 0.625, 0.3438, 0.5, 0.3438, 0.5, 0.3438, 0.625, 0.3125, 0.625, 0.3125, 0.5, 0.3125, 0.5, 0.3125, 0.625, 0.2812, 0.625, 0.2812, 0.5, 0.2812, 0.5, 0.2812, 0.625, 0.25, 0.625, 0.25, 0.5, 0.25, 0.5, 0.25, 0.625, 0.2188, 0.625, 0.2188, 0.5, 0.2188, 0.5, 0.2188, 0.625, 0.1875, 0.625, 0.1875, 0.5, 0.1875, 0.5, 0.1875, 0.625, 0.1562, 0.625, 0.1562, 0.5, 0.1562, 0.5, 0.1562, 0.625, 0.125, 0.625, 0.125, 0.5, 0.125, 0.5, 0.125, 0.625, 0.09375, 0.625, 0.09375, 0.5, 0.09375, 0.5, 0.09375, 0.625, 0.0625, 0.625, 0.0625, 0.5, 0.0625, 0.5, 0.0625, 0.625, 0.03125, 0.625, 0.03125, 0.5, 0.03125, 0.5, 0.03125, 0.625, 0.0, 0.625, 0.0, 0.5, 0.0, 0.0, 0.0, 0.0, 0.0, 0.0, 0.0, 0.0, 0.0, 0.0, 0.0, 0.0, 0.0, 0.0, 0.0, 0.0, 0.0, 0.0, 0.0, 0.0, 0.0, 0.0, 0.0, 0.0, 0.0, 0.0, 0.0, 0.0, 0.0, 0.0, 0.0, 0.0, 0.0, 0.0, 0.0, 0.0, 0.0, 0.0, 0.0, 0.0, 0.0, 0.0, 0.0, 0.0, 0.0, 0.0, 0.0, 0.0, 0.0, 0.0, 0.0, 0.0, 0.0, 0.0, 0.0, 0.0, 0.0, 0.0, 0.0, 0.0, 0.0, 0.0, 0.0, 0.0, 0.0, 0.0, 0.0, 0.0, 0.0, 0.0, 0.0, 0.0, 0.0, 0.0, 0.0, 0.0, 0.0, 0.0, 0.0, 0.0, 0.0, 0.0, 0.0, 0.0, 0.0, 0.0, 0.0, 0.0, 0.0, 0.0, 0.0, 0.0, 0.0, 0.0, 0.0, 0.0, 0.0, 0.0, 0.0, 0.0, 0.0, 0.0, 0.0, 0.0, 0.0, 0.0, 0.0, 0.0, 0.0, 0.0, 0.0, 0.0, 0.0, 0.0, 0.0, 0.0, 0.0, 0.0, 0.0, 0.0, 0.0, 0.0, 0.0, 0.0, 0.0, 0.0, 0.0, 0.0, 0.0, 0.0, 0.0, 0.0, 0.0, 0.0, 0.0, 0.0, 0.0, 0.0, 0.0, 0.0, 0.0, 0.0, 0.0, 0.0, 0.0, 0.0, 0.0, 0.0, 0.0, 0.0, 0.0, 0.0, 0.0, 0.0, 0.0, 0.0, 0.0, 0.0, 0.0, 0.0, 0.0, 0.0, 0.0, 0.0, 0.0, 0.0, 0.0, 0.0, 0.0, 0.0, 0.0, 0.0, 0.0, 0.0, 0.0, 0.0, 0.0, 0.0, 0.0, 0.0, 0.0, 0.0, 0.0, 0.0, 0.0, 0.0, 0.0, 0.0, 0.0, 0.0, 0.0, 0.0, 0.0, 0.0, 0.0, 0.0, 0.0, 0.0, 0.0, 0.0, 0.0, 0.0, 0.0, 0.0, 0.0, 0.0, 0.0, 0.0, 0.0, 0.0, 0.0, 0.0, 0.0, 0.0, 0.0, 0.0, 0.0, 0.0, 0.0, 0.0, 0.0, 0.0, 0.0, 0.0, 0.0, 0.0, 0.0, 0.0, 0.0, 0.0, 0.0, 0.0, 0.0, 0.0, 0.0, 0.0, 0.0, 0.0, 0.0, 0.0, 0.0, 0.0, 0.0, 0.0, 0.0, 0.0, 0.0, 0.0, 0.0, 0.0, 0.0, 0.0, 0.0, 0.0, 0.0, 0.0, 0.0, 0.0, 0.0, 0.0, 0.0, 0.0, 0.0, 0.0, 0.0, 0.0, 0.0, 0.0, 0.0, 0.0, 0.0, 0.0, 0.0, 0.0, 0.0, 0.0, 0.0, 0.0, 0.0, 0.0, 0.0, 0.0, 0.0, 0.0, 0.0, 0.0, 0.0, 0.0, 0.0, 0.0, 0.0, 0.0, 0.0, 0.0, 0.0, 0.0, 0.0, 0.0, 0.0, 0.0, 0.0, 0.0, 0.0, 0.0, 0.0, 0.0, 0.0, 0.0, 0.0, 0.0, 0.0, 0.0, 0.0, 0.0, 0.0, 0.0, 0.0, 0.0, 0.0, 0.0, 0.0, 0.0, 0.0, 0.0, 0.0, 0.0, 0.0, 0.0, 0.0, 0.0, 0.0, 0.0, 0.0, 0.0, 0.0, 0.0, 0.0, 0.0, 0.0, 0.0, 0.0, 0.0, 0.0, 0.0, 0.0, 0.0, 0.0, 0.0, 0.0, 0.0, 0.0, 0.0, 0.0, 0.0, 0.0, 0.0, 0.0, 0.0, 0.0, 0.0, 0.0, 0.0, 0.0, 0.0, 0.0, 0.0, 0.0, 0.0, 0.0, 0.0, 0.0, 0.0, 0.0, 0.0, 0.0, 0.0, 0.0, 0.0, 0.0, 0.0, 0.0, 0.0, 0.0, 0.0, 0.0, 0.0, 0.0, 0.0, 0.0, 0.0, 0.0, 0.0, 0.0, 0.0, 0.0, 0.0, 0.0, 0.0, 0.0, 0.0, 0.0, 0.0, 0.0, 0.0, 0.0, 0.0, 0.0, 0.0, 0.0, 0.0, 0.0, 0.0, 0.0, 0.0, 0.0, 0.0, 0.0, 0.0, 0.0, 0.0, 0.0, 0.0, 0.0, 0.0, 0.0, 0.0, 0.0, 0.0, 0.0, 0.0, 0.0, 0.0, 0.0, 0.0, 0.0, 0.0, 0.0, 0.0, 0.0, 0.0, 0.0, 0.0, 0.0, 0.0, 0.0, 0.0, 0.0, 0.0, 0.0, 0.0, 0.0, 0.0, 0.0, 0.0, 0.0, 0.0, 0.0, 0.0, 0.0, 0.0, 0.0, 0.0, 0.0, 0.0, 0.0, 0.0, 0.0, 0.0, 0.0, 0.0, 0.0, 0.0, 0.0, 0.0, 0.0, 0.0, 0.0, 0.0, 0.0, 0.0, 0.0, 0.0, 0.0, 0.0, 0.0, 0.0, 0.0, 0.0, 0.0, 0.0, 0.0, 0.0, 0.0, 0.0, 0.0, 0.0, 0.0, 0.0, 0.0, 0.0, 0.0, 0.0, 0.0, 0.0, 0.0, 0.0, 0.0, 0.0, 0.0, 0.0, 0.0, 0.0, 0.0, 0.0, 0.0, 0.0, 0.0, 0.0, 0.0, 0.0, 0.0, 0.0, 0.0, 0.0, 0.0, 0.0, 0.0, 0.0, 0.0, 0.0, 0.0, 0.0, 0.0, 0.0, 0.0, 0.0, 0.0, 0.0, 0.0, 0.0, 0.0, 0.0, 0.0, 0.0, 0.0, 0.0, 0.0, 0.0, 0.0, 0.0, 0.0, 0.0, 0.0, 0.0, 0.0, 0.0, 0.0, 0.0, 0.0, 0.0, 0.0, 0.0, 0.0, 0.0, 0.0, 0.0, 0.0, 0.0, 0.0, 0.0, 0.0, 0.0, 0.0, 0.0, 0.0, 0.0, 0.0, 0.0, 0.0, 0.0, 0.0, 0.0, 0.0, 0.0, 0.0, 0.0, 0.0, 0.0, 0.0, 0.0, 0.0, 0.0, 0.0, 0.0, 0.0, 0.0, 0.0, 0.0, 0.0, 0.0, 0.0, 0.0, 0.0, 0.0, 0.0, 0.0, 0.0, 0.0, 0.0, 0.0, 0.0, 0.0, 0.0, 0.0, 0.0, 0.0, 0.0, 0.0, 0.0, 0.0, 0.0, 0.0, 0.0, 0.0, 0.0, 0.0, 0.0, 0.0, 0.0, 0.0, 0.0, 0.0, 0.0, 0.0, 0.0, 0.0, 0.0, 0.0, 0.0, 0.0, 0.0, 0.0, 0.0, 0.0, 0.0, 0.0, 0.0, 0.0, 0.0, 0.0, 0.0, 0.0, 0.0, 0.0, 0.0, 0.0, 0.0, 0.0, 0.0, 0.0, 0.0, 0.0, 0.0, 0.0, 0.0, 0.0, 0.0, 0.0, 0.0, 0.0, 0.0, 0.0, 0.0, 0.0, 0.0, 0.0, 0.0, 0.0, 0.0, 0.0, 0.0, 0.0, 0.0, 0.0, 0.0, 0.0, 0.0, 0.0, 0.0, 0.0, 0.0, 0.0, 0.0, 0.0, 0.0, 0.0, 0.0, 0.0, 0.0, 0.0, 0.0, 0.0, 0.0, 0.0, 0.0, 0.0, 0.0, 0.0, 0.0, 0.0, 0.0, 0.0, 0.0, 0.0, 0.0, 0.0, 0.0, 0.0, 0.0, 0.0, 0.0, 0.0, 0.0, 0.0, 0.0, 0.0, 0.0, 0.0, 0.0, 0.0, 0.0, 0.0, 0.0, 0.0, 0.0, 0.0, 0.0, 0.0, 0.0, 0.0, 0.0, 0.0, 0.0, 0.0, 0.0, 0.0, 0.0, 0.0, 0.0, 0.0, 0.0, 0.0, 0.0, 0.0, 0.0, 0.0, 0.0, 0.0, 0.0, 0.0, 0.0, 0.0, 0.0, 0.0, 0.0, 0.0, 0.0, 0.0, 0.0, 0.0, 0.0, 0.0, 0.0, 0.0, 0.0, 0.0, 0.0, 0.0, 0.0, 0.0, 0.0, 0.0, 0.0, 0.0, 0.0, 0.0, 0.0, 0.0, 0.0, 0.0, 0.0, 0.0, 0.0, 0.0, 0.0, 0.0, 0.0, 0.0, 0.0, 0.0, 0.0, 0.0, 0.0, 0.0, 0.0, 0.0, 0.0, 0.0, 0.0, 0.0, 0.0, 0.0, 0.0, 0.0, 0.0, 0.0, 0.0, 0.0, 0.0, 0.0, 0.0, 0.0, 0.0, 0.0, 0.0, 0.0, 0.0, 0.0, 0.0, 0.0, 0.0, 0.0, 0.0, 0.0, 0.0, 0.0, 0.0, 0.0, 0.0, 0.0, 0.0, 0.0, 0.0, 0.0, 0.0, 0.0, 0.0, 0.0, 0.0, 0.0, 0.0, 0.0, 0.0, 0.0, 0.0, 0.0, 0.0, 0.0, 0.0, 0.0, 0.0, 0.0, 0.0, 0.0, 0.0, 0.0, 0.0, 0.0, 0.0, 0.0, 0.0, 0.0, 0.0, 0.0, 0.0, 0.0, 0.0, 0.0, 0.0, 0.0, 0.0, 0.0, 0.0, 0.0, 0.0, 0.0, 0.0, 0.0, 0.0, 0.0, 0.0, 0.0, 0.0, 0.0, 0.0, 0.0, 0.0, 0.0, 0.0, 0.0, 0.0, 0.0, 0.0, 0.0, 0.0, 0.0, 0.0, 0.0, 0.0, 0.0, 0.0, 0.0, 0.0, 0.0, 0.0, 0.0, 0.0, 0.0, 0.0, 0.0, 0.0, 0.0, 0.0, 0.0, 0.0, 0.0, 0.0, 0.0, 0.0, 0.0, 0.0, 0.0, 0.0, 0.0, 0.0, 0.0, 0.0, 0.0, 0.0, 0.0, 0.0, 0.0, 0.0, 0.0, 0.0, 0.0, 0.0, 0.0, 0.0, 0.0, 0.0, 0.0, 0.0, 0.0, 0.0, 0.0, 0.0, 0.0, 0.0, 0.0, 0.0, 0.0, 0.0, 0.0, 0.0, 0.0, 0.0, 0.0, 0.0, 0.0, 0.0, 0.0, 0.0, 0.0, 0.0, 0.0, 0.0, 0.0, 0.0, 0.0, 0.0, 0.0, 0.0, 0.0, 0.0, 0.0, 0.0, 0.0, 0.0, 0.0, 0.0, 0.0, 0.0, 0.0, 0.0, 0.0, 0.0, 0.0, 0.0, 0.0, 0.0, 0.0, 0.0, 0.0, 0.0, 0.0, 0.0, 0.0, 0.0, 0.0, 0.0, 0.0, 0.0, 0.0, 0.0, 0.0, 0.0, 0.0, 0.0, 0.0, 0.0, 0.0, 0.0, 0.0, 0.0, 0.0, 0.0, 0.0, 0.0, 0.0, 0.0, 0.0, 0.0, 0.0, 0.0, 0.0, 0.0, 0.0, 0.0, 0.0, 0.0, 0.0, 0.0, 0.0, 0.0, 0.0, 0.0, 0.0, 0.0, 0.0, 0.0, 0.0, 0.0, 0.0, 0.0, 0.0, 0.0, 0.0, 0.0, 0.0, 0.0, 0.0, 0.0, 0.0, 0.0, 0.0, 0.0, 0.0, 0.0, 0.0, 0.0, 0.0, 0.0, 0.0, 0.0, 0.0, 0.0, 0.0, 0.0, 0.0, 0.0, 0.0, 0.0, 0.0, 0.0, 0.0, 0.0, 0.0, 0.0, 0.0, 0.0, 0.0, 0.0, 0.0, 0.0, 0.0, 0.0, 0.0, 0.0, 0.0, 0.0, 0.0, 0.0, 0.0, 0.0, 0.0, 0.0, 0.0, 0.0, 0.0, 0.0, 0.0, 0.0, 0.0, 0.0, 0.0, 0.0, 0.0, 0.0, 0.0, 0.0, 0.0, 0.0, 0.0, 0.0, 0.0, 0.0, 0.0, 0.0, 0.0, 0.0, 0.0, 0.0, 0.0, 0.0, 0.0, 0.0, 0.0, 0.0, 0.0, 0.0, 0.0, 0.0, 0.0, 0.0, 0.0, 0.0, 0.0, 0.0, 0.0, 0.0, 0.0, 0.0, 0.0, 0.0, 0.0, 0.0, 0.0, 0.0, 0.0, 0.0, 0.0, 0.0, 0.0, 0.0, 0.0, 0.0, 0.0, 0.0, 0.0, 0.0, 0.0, 0.0, 0.0, 0.0, 0.0, 0.0, 0.0, 0.0, 0.0, 0.0, 0.0, 0.0, 0.0, 0.0, 0.0, 0.0, 0.0, 0.0, 0.0, 0.0, 0.0, 0.0, 0.0, 0.0, 0.0, 0.0, 0.0, 0.0, 0.0, 0.0, 0.0, 0.0, 0.0, 0.0, 0.0, 0.0, 0.0, 0.0, 0.0, 0.0, 0.0, 0.0, 0.0, 0.0, 0.0, 0.0, 0.0, 0.0, 0.0, 0.0, 0.0, 0.0, 0.0, 0.0, 0.0, 0.0, 0.0, 0.0, 0.0, 0.0, 0.0, 0.0, 0.0, 0.0, 0.0, 0.0, 0.0, 0.0, 0.0, 0.0, 0.0, 0.0, 0.0, 0.0, 0.0, 0.0, 0.0, 0.0, 0.0, 0.0, 0.0, 0.0, 0.0, 0.0, 0.0, 0.0, 0.0, 0.0, 0.0, 0.0, 0.0, 0.0, 0.0, 0.0, 0.0, 0.0, 0.0, 0.0, 0.0, 0.0, 0.0, 0.0, 0.0, 0.0, 0.0, 0.0, 0.0, 0.0, 0.0, 0.0, 0.0, 0.0, 0.0, 0.0, 0.0, 0.0, 0.0, 0.0, 0.0, 0.0, 0.0, 0.0, 0.0, 0.0, 0.0, 0.0, 0.0, 0.0, 0.0, 0.0, 0.0, 0.0, 0.0, 0.0, 0.0, 0.0, 0.0, 0.0, 0.0, 0.0, 0.0, 0.0, 0.0, 0.0, 0.0, 0.0, 0.0, 0.0, 0.0, 0.0, 0.0, 0.0, 0.0, 0.0, 0.0, 0.0, 0.0, 0.0, 0.0, 0.0, 0.0, 0.0, 0.0, 0.0, 0.0, 0.0, 0.0, 0.0, 0.0, 0.0, 0.0, 0.0, 0.0, 0.0, 0.0, 0.0, 0.0, 0.0, 0.0, 0.0, 0.0, 0.0, 0.0, 0.0, 0.0, 0.0, 0.0, 0.0, 0.0, 0.0, 0.0, 0.0, 0.0, 0.0, 0.0, 0.0, 0.0, 0.0, 0.0, 0.0, 0.0, 0.0, 0.0, 0.0, 0.0, 0.0, 0.0, 0.0, 0.0, 0.0, 0.0, 0.0, 0.0, 0.0, 0.0, 0.0, 0.0, 0.0, 0.0, 0.0, 0.0, 0.0, 0.0, 0.0, 0.0, 0.0, 0.0, 0.0, 0.0, 0.0, 0.0, 0.0, 0.0, 0.0, 0.0, 0.0, 0.0, 0.0, 0.0, 0.0, 0.0, 0.0, 0.0, 0.0, 0.0, 0.0, 0.0, 0.0, 0.0, 0.0, 0.0, 0.0, 0.0, 0.0, 0.0, 0.0, 0.0, 0.0, 0.0, 0.0, 0.0, 0.0, 0.0, 0.0, 0.0, 0.0, 0.0, 0.0, 0.0, 0.0, 0.0, 0.0, 0.0, 0.0, 0.0, 0.0, 0.0, 0.0, 0.0, 0.0, 0.0, 0.0, 0.0, 0.0, 0.0, 0.0, 0.0, 0.0, 0.0, 0.0, 0.0, 0.0, 0.0, 0.0, 0.0, 0.0, 0.0, 0.0, 0.0, 0.0, 0.0, 0.0, 0.0, 0.0, 0.0, 0.0, 0.0, 0.0, 0.0, 0.0, 0.0, 0.0, 0.0, 0.0, 0.0, 0.0, 0.0, 0.0, 0.0, 0.0, 0.0, 0.0, 0.0, 0.0, 0.0, 0.0, 0.0, 0.0, 0.0, 0.0, 0.0, 0.0, 0.0, 0.0, 0.0, 0.0, 0.0, 0.0, 0.0, 0.0, 0.0, 0.0, 0.0, 0.0, 0.0, 0.0, 0.0, 0.0, 0.0, 0.0, 0.0, 0.0, 0.0, 0.0, 0.0, 0.0, 0.0, 0.0, 0.0, 0.0, 0.0, 0.0, 0.0, 0.0, 0.0, 0.0, 0.0, 0.0, 0.0, 0.0, 0.0, 0.0, 0.0, 0.0, 0.0, 0.0, 0.0, 0.0, 0.0, 0.0, 0.0, 0.0, 0.0, 0.0, 0.0, 0.0, 0.0, 0.0, 0.0, 0.0, 0.0, 0.0, 0.0, 0.0, 0.0, 0.0, 0.0, 0.0, 0.0, 0.0, 0.0, 0.0, 0.0, 0.0, 0.0, 0.0, 0.0, 0.0, 0.0, 0.0, 0.0, 0.0, 0.0, 0.0, 0.0, 0.0, 0.0, 0.0, 0.0, 0.0, 0.0, 0.0, 0.0, 0.0, 0.0, 0.0, 0.0, 0.0, 0.0, 0.0, 0.0, 0.0, 0.0, 0.0, 0.0, 0.0, 0.0, 0.0, 0.0, 0.0, 0.0, 0.0, 0.0, 0.0, 0.0, 0.0, 0.0, 0.0, 0.0, 0.0, 0.0, 0.0, 0.0, 0.0, 0.0, 0.0, 0.0, 0.0, 0.0, 0.0, 0.0, 0.0, 0.0, 0.0, 0.0, 0.0, 0.0, 0.0, 0.0, 0.0, 0.0, 0.0, 0.0, 0.0, 0.0, 0.0, 0.0, 0.0, 0.0, 0.0, 0.0, 0.0, 0.0, 0.0, 0.0, 0.0, 0.0, 0.0, 0.0, 0.0, 0.0, 0.0, 0.0, 0.0, 0.0, 0.0, 0.0, 0.0, 0.0, 0.0, 0.0, 0.0, 0.0, 0.0, 0.0, 0.0, 0.0, 0.0, 0.0, 0.0, 0.0, 0.0, 0.0, 0.0, 0.0, 0.0, 0.0, 0.0, 0.0, 0.0, 0.0, 0.0, 0.0, 0.0, 0.0, 0.0, 0.0, 0.0, 0.0, 0.0, 0.0, 0.0, 0.0, 0.0, 0.0, 0.0, 0.0, 0.0, 0.0, 0.0, 0.0, 0.0, 0.0, 0.0, 0.0, 0.0, 0.0, 0.0, 0.0, 0.0, 0.0, 0.0, 0.0, 0.0, 0.0, 0.0, 0.0, 0.0, 0.0, 0.0, 0.0, 0.0, 0.0, 0.0, 0.0, 0.0, 0.0, 0.0, 0.0, 0.0, 0.0, 0.0, 0.0, 0.0, 0.0, 0.0, 0.0, 0.0, 0.0, 0.0, 0.0, 0.0, 0.0, 0.0, 0.0, 0.0, 0.0, 0.0, 0.0, 0.0, 0.0, 0.0, 0.0, 0.0, 0.0, 0.0, 0.0, 0.0, 0.0, 0.0, 0.0, 0.0, 0.0, 0.0, 0.0, 0.0, 0.0, 0.0, 0.0, 0.0, 0.0, 0.0, 0.0, 0.0, 0.0, 0.0, 0.0, 0.0, 0.0, 0.0, 0.0, 0.0, 0.0, 0.0, 0.0, 0.0, 0.0, 0.0, 0.0, 0.0, 0.0, 0.0, 0.0, 0.0, 0.0, 0.0, 0.0, 0.0, 0.0, 0.0, 0.0, 0.0, 0.0, 0.0, 0.0, 0.0, 0.0, 0.0, 0.0, 0.0, 0.0, 0.0, 0.0, 0.0, 0.0, 0.0, 0.0, 0.0, 0.0, 0.0, 0.0, 0.0, 0.0, 0.0, 0.0, 0.0, 0.0, 0.0, 0.0, 0.0, 0.0, 0.0, 0.0, 0.0, 0.0, 0.0, 0.0, 0.0, 0.0, 0.0, 0.0, 0.0, 0.0, 0.0, 0.0, 0.122, 0.05845, 0.1618, 0.03716, 0.1618, 0.03716, 0.122, 0.05845, 0.6875, 1.0, 0.7188, 1.0, 0.7188, 1.0, 0.6875, 1.0, 0.4062, 1.0, 0.4375, 1.0, 0.4375, 1.0, 0.4062, 1.0, 0.125, 1.0, 0.1562, 1.0, 0.1562, 1.0, 0.125, 1.0, 0.8125, 1.0, 0.8438, 1.0, 0.8438, 1.0, 0.8125, 1.0, 0.5312, 1.0, 0.5625, 1.0, 0.5625, 1.0, 0.5312, 1.0, 0.25, 1.0, 0.2812, 1.0, 0.2812, 1.0, 0.25, 1.0, 0.9375, 1.0, 0.9688, 1.0, 0.9688, 1.0, 0.9375, 1.0, 0.6562, 1.0, 0.6875, 1.0, 0.6875, 1.0, 0.6562, 1.0, 0.375, 1.0, 0.4062, 1.0, 0.4062, 1.0, 0.375, 1.0, 0.09375, 1.0, 0.125, 1.0, 0.125, 1.0, 0.09375, 1.0, 0.7812, 1.0, 0.8125, 1.0, 0.8125, 1.0, 0.7812, 1.0, 0.5, 1.0, 0.5312, 1.0, 0.5312, 1.0, 0.5, 1.0, 0.2188, 1.0, 0.25, 1.0, 0.25, 1.0, 0.2188, 1.0, 0.9062, 1.0, 0.9375, 1.0, 0.9375, 1.0, 0.9062, 1.0, 0.625, 1.0, 0.6562, 1.0, 0.6562, 1.0, 0.625, 1.0, 0.3438, 1.0, 0.375, 1.0, 0.375, 1.0, 0.3438, 1.0, 0.0625, 1.0, 0.09375, 1.0, 0.09375, 1.0, 0.0625, 1.0, 0.75, 1.0, 0.7812, 1.0, 0.7812, 1.0, 0.75, 1.0, 0.4688, 1.0, 0.5, 1.0, 0.5, 1.0, 0.4688, 1.0, 0.1875, 1.0, 0.2188, 1.0, 0.2188, 1.0, 0.1875, 1.0, 0.875, 1.0, 0.9062, 1.0, 0.9062, 1.0, 0.875, 1.0, 0.5938, 1.0, 0.625, 1.0, 0.625, 1.0, 0.5938, 1.0, 0.3125, 1.0, 0.3438, 1.0, 0.3438, 1.0, 0.3125, 1.0, 0.03125, 1.0, 0.0625, 1.0, 0.0625, 1.0, 0.03125, 1.0, 0.7188, 1.0, 0.75, 1.0, 0.75, 1.0, 0.7188, 1.0, 0.4375, 1.0, 0.4688, 1.0, 0.4688, 1.0, 0.4375, 1.0, 0.1562, 1.0, 0.1875, 1.0, 0.1875, 1.0, 0.1562, 1.0, 0.8438, 1.0, 0.875, 1.0, 0.875, 1.0, 0.8438, 1.0, 0.5625, 1.0, 0.5938, 1.0, 0.5938, 1.0, 0.5625, 1.0, 0.2812, 1.0, 0.3125, 1.0, 0.3125, 1.0, 0.2812, 1.0, 0.9688, 1.0, 1.0, 1.0, 1.0, 1.0, 0.9688, 1.0, 0.25, 0.4804, 0.2949, 0.4759, 0.2968, 0.4854, 0.25, 0.49, 0.2949, 0.4759, 0.3382, 0.4628, 0.3418, 0.4717, 0.2968, 0.4854, 0.3382, 0.4628, 0.378, 0.4415, 0.3833, 0.4496, 0.3418, 0.4717, 0.378, 0.4415, 0.4129, 0.4129, 0.4197, 0.4197, 0.3833, 0.4496, 0.4129, 0.4129, 0.4415, 0.378, 0.4496, 0.3833, 0.4197, 0.4197, 0.4415, 0.378, 0.4628, 0.3382, 0.4717, 0.3418, 0.4496, 0.3833, 0.4628, 0.3382, 0.4759, 0.2949, 0.4854, 0.2968, 0.4717, 0.3418, 0.4759, 0.2949, 0.4804, 0.25, 0.49, 0.25, 0.4854, 0.2968, 0.4804, 0.25, 0.4759, 0.2051, 0.4854, 0.2032, 0.49, 0.25, 0.4759, 0.2051, 0.4628, 0.1618, 0.4717, 0.1582, 0.4854, 0.2032, 0.4628, 0.1618, 0.4415, 0.122, 0.4496, 0.1167, 0.4717, 0.1582, 0.4415, 0.122, 0.4129, 0.0871, 0.4197, 0.08029, 0.4496, 0.1167, 0.4129, 0.0871, 0.378, 0.05845, 0.3833, 0.05045, 0.4197, 0.08029, 0.378, 0.05845, 0.3382, 0.03716, 0.3418, 0.02827, 0.3833, 0.05045, 0.3382, 0.03716, 0.2949, 0.02405, 0.2968, 0.01461, 0.3418, 0.02827, 0.2949, 0.02405, 0.25, 0.01963, 0.25, 0.01, 0.2968, 0.01461, 0.25, 0.01963, 0.2051, 0.02405, 0.2032, 0.01461, 0.25, 0.01, 0.2051, 0.02405, 0.1618, 0.03716, 0.1582, 0.02827, 0.2032, 0.01461, 0.1618, 0.03716, 0.122, 0.05845, 0.1167, 0.05045, 0.1582, 0.02827, 0.122, 0.05845, 0.0871, 0.0871, 0.08029, 0.08029, 0.1167, 0.05045, 0.0871, 0.0871, 0.05845, 0.122, 0.05045, 0.1167, 0.08029, 0.08029, 0.05845, 0.122, 0.03716, 0.1618, 0.02827, 0.1582, 0.05045, 0.1167, 0.03716, 0.1618, 0.02405, 0.2051, 0.01461, 0.2032, 0.02827, 0.1582, 0.02405, 0.2051, 0.01963, 0.25, 0.01, 0.25, 0.01461, 0.2032, 0.01963, 0.25, 0.02405, 0.2949, 0.01461, 0.2968, 0.01, 0.25, 0.02405, 0.2949, 0.03716, 0.3382, 0.02827, 0.3418, 0.01461, 0.2968, 0.03716, 0.3382, 0.05845, 0.378, 0.05045, 0.3833, 0.02827, 0.3418, 0.05845, 0.378, 0.0871, 0.4129, 0.08029, 0.4197, 0.05045, 0.3833, 0.0871, 0.4129, 0.122, 0.4415, 0.1167, 0.4496, 0.08029, 0.4197, 0.122, 0.4415, 0.1618, 0.4628, 0.1582, 0.4717, 0.1167, 0.4496, 0.1618, 0.4628, 0.2051, 0.4759, 0.2032, 0.4854, 0.1582, 0.4717, 0.2051, 0.4759, 0.25, 0.4804, 0.25, 0.49, 0.2032, 0.4854, 0.3382, 0.4628, 0.2949, 0.4759, 0.2949, 0.4759, 0.3382, 0.4628, 0.4628, 0.3382, 0.4415, 0.378, 0.4415, 0.378, 0.4628, 0.3382, 0.378, 0.4415, 0.3382, 0.4628, 0.3382, 0.4628, 0.378, 0.4415, 0.0871, 0.0871, 0.122, 0.05845, 0.122, 0.05845, 0.0871, 0.0871, 0.4759, 0.2949, 0.4628, 0.3382, 0.4628, 0.3382, 0.4759, 0.2949, 0.05845, 0.122, 0.0871, 0.0871, 0.0871, 0.0871, 0.05845, 0.122, 0.4804, 0.25, 0.4759, 0.2949, 0.4759, 0.2949, 0.4804, 0.25, 0.03716, 0.1618, 0.05845, 0.122, 0.05845, 0.122, 0.03716, 0.1618, 0.4759, 0.2051, 0.4804, 0.25, 0.4804, 0.25, 0.4759, 0.2051, 0.02405, 0.2051, 0.03716, 0.1618, 0.03716, 0.1618, 0.02405, 0.2051, 0.4628, 0.1618, 0.4759, 0.2051, 0.4759, 0.2051, 0.4628, 0.1618, 0.01963, 0.25, 0.02405, 0.2051, 0.02405, 0.2051, 0.01963, 0.25, 0.4415, 0.122, 0.4628, 0.1618, 0.4628, 0.1618, 0.4415, 0.122, 0.02405, 0.2949, 0.01963, 0.25, 0.01963, 0.25, 0.02405, 0.2949, 0.4129, 0.0871, 0.4415, 0.122, 0.4415, 0.122, 0.4129, 0.0871, 0.03716, 0.3382, 0.02405, 0.2949, 0.02405, 0.2949, 0.03716, 0.3382, 0.378, 0.05845, 0.4129, 0.0871, 0.4129, 0.0871, 0.378, 0.05845, 0.05845, 0.378, 0.03716, 0.3382, 0.03716, 0.3382, 0.05845, 0.378, 0.3382, 0.03716, 0.378, 0.05845, 0.378, 0.05845, 0.3382, 0.03716, 0.0871, 0.4129, 0.05845, 0.378, 0.05845, 0.378, 0.0871, 0.4129, 0.2949, 0.02405, 0.3382, 0.03716, 0.3382, 0.03716, 0.2949, 0.02405, 0.2944, 0.4734, 0.25, 0.4778, 0.2056, 0.4734, 0.1628, 0.4604, 0.1235, 0.4394, 0.08894, 0.4111, 0.06061, 0.3765, 0.03956, 0.3372, 0.0266, 0.2944, 0.02223, 0.25, 0.0266, 0.2056, 0.03956, 0.1628, 0.06061, 0.1235, 0.08894, 0.08894, 0.1235, 0.06061, 0.1628, 0.03956, 0.2056, 0.0266, 0.25, 0.02223, 0.2944, 0.0266, 0.3372, 0.03956, 0.3765, 0.06061, 0.4111, 0.08894, 0.4394, 0.1235, 0.4604, 0.1628, 0.4734, 0.2056, 0.4778, 0.25, 0.4734, 0.2944, 0.4604, 0.3372, 0.4394, 0.3765, 0.4111, 0.4111, 0.3765, 0.4394, 0.3372, 0.4604, 0.122, 0.4415, 0.0871, 0.4129, 0.0871, 0.4129, 0.122, 0.4415, 0.25, 0.01963, 0.2949, 0.02405, 0.2949, 0.02405, 0.25, 0.01963, 0.25, 0.4804, 0.2051, 0.4759, 0.2051, 0.4759, 0.25, 0.4804, 0.1618, 0.4628, 0.122, 0.4415, 0.122, 0.4415, 0.1618, 0.4628, 0.2051, 0.02405, 0.25, 0.01963, 0.25, 0.01963, 0.2051, 0.02405, 0.4129, 0.4129, 0.378, 0.4415, 0.378, 0.4415, 0.4129, 0.4129, 0.2051, 0.4759, 0.1618, 0.4628, 0.1618, 0.4628, 0.2051, 0.4759, 0.1618, 0.03716, 0.2051, 0.02405, 0.2051, 0.02405, 0.1618, 0.03716, 0.4415, 0.378, 0.4129, 0.4129, 0.4129, 0.4129, 0.4415, 0.378, 0.2949, 0.4759, 0.25, 0.4804, 0.25, 0.4778, 0.2944, 0.4734, 0.3382, 0.4628, 0.2949, 0.4759, 0.2944, 0.4734, 0.3372, 0.4604, 0.378, 0.4415, 0.3382, 0.4628, 0.3372, 0.4604, 0.3765, 0.4394, 0.4129, 0.4129, 0.378, 0.4415, 0.3765, 0.4394, 0.4111, 0.4111, 0.4415, 0.378, 0.4129, 0.4129, 0.4111, 0.4111, 0.4394, 0.3765, 0.4628, 0.3382, 0.4415, 0.378, 0.4394, 0.3765, 0.4604, 0.3372, 0.4759, 0.2949, 0.4628, 0.3382, 0.4604, 0.3372, 0.4734, 0.2944, 0.4804, 0.25, 0.4759, 0.2949, 0.4734, 0.2944, 0.4778, 0.25, 0.4759, 0.2051, 0.4804, 0.25, 0.4778, 0.25, 0.4734, 0.2056, 0.4628, 0.1618, 0.4759, 0.2051, 0.4734, 0.2056, 0.4604, 0.1628, 0.4415, 0.122, 0.4628, 0.1618, 0.4604, 0.1628, 0.4394, 0.1235, 0.4129, 0.0871, 0.4415, 0.122, 0.4394, 0.1235, 0.4111, 0.08894, 0.378, 0.05845, 0.4129, 0.0871, 0.4111, 0.08894, 0.3765, 0.06061, 0.3382, 0.03716, 0.378, 0.05845, 0.3765, 0.06061, 0.3372, 0.03956, 0.2949, 0.02405, 0.3382, 0.03716, 0.3372, 0.03956, 0.2944, 0.0266, 0.25, 0.01963, 0.2949, 0.02405, 0.2944, 0.0266, 0.25, 0.02223, 0.2051, 0.02405, 0.25, 0.01963, 0.25, 0.02223, 0.2056, 0.0266, 0.1618, 0.03716, 0.2051, 0.02405, 0.2056, 0.0266, 0.1628, 0.03956, 0.122, 0.05845, 0.1618, 0.03716, 0.1628, 0.03956, 0.1235, 0.06061, 0.0871, 0.0871, 0.122, 0.05845, 0.1235, 0.06061, 0.08894, 0.08894, 0.05845, 0.122, 0.0871, 0.0871, 0.08894, 0.08894, 0.06061, 0.1235, 0.03716, 0.1618, 0.05845, 0.122, 0.06061, 0.1235, 0.03956, 0.1628, 0.02405, 0.2051, 0.03716, 0.1618, 0.03956, 0.1628, 0.0266, 0.2056, 0.01963, 0.25, 0.02405, 0.2051, 0.0266, 0.2056, 0.02223, 0.25, 0.02405, 0.2949, 0.01963, 0.25, 0.02223, 0.25, 0.0266, 0.2944, 0.03716, 0.3382, 0.02405, 0.2949, 0.0266, 0.2944, 0.03956, 0.3372, 0.05845, 0.378, 0.03716, 0.3382, 0.03956, 0.3372, 0.06061, 0.3765, 0.0871, 0.4129, 0.05845, 0.378, 0.06061, 0.3765, 0.08894, 0.4111, 0.122, 0.4415, 0.0871, 0.4129, 0.08894, 0.4111, 0.1235, 0.4394, 0.1618, 0.4628, 0.122, 0.4415, 0.1235, 0.4394, 0.1628, 0.4604, 0.2051, 0.4759, 0.1618, 0.4628, 0.1628, 0.4604, 0.2056, 0.4734, 0.25, 0.4804, 0.2051, 0.4759, 0.2056, 0.4734, 0.25, 0.4778, 0.2949, 0.4759, 0.25, 0.4804, 0.25, 0.4804, 0.2949, 0.4759])
me_cylinder.materials.append(mat_blackplastic)
me_cylinder.materials.append(mat_silver)
me_cylinder.update()

# ---- objects
ob_cylinder = bpy.data.objects.new('Cylinder', me_cylinder)

# ---- transforms, parenting, visibility, modifiers, constraints
ob_cylinder.location = (0.0, 0.0, 0.0)
ob_cylinder.scale = (0.75, 0.6, 1.0)

# ---- collection membership
col_collection.objects.link(ob_cylinder)

# ---- scene / render settings (as saved in the file)
scene.frame_start = 1; scene.frame_end = 250; scene.frame_set(1)
scene.render.engine = 'BLENDER_EEVEE_NEXT'
bpy.context.view_layer.update()

# ---- added for rendering (the .blend has no active camera and no usable light): camera, sun
cam_auto = bpy.data.cameras.new('AutoCamera')
cam_auto.lens = 50.0
cam_auto.sensor_width = 36.0
cam_auto.clip_end = 1000.0
ob_auto_camera = bpy.data.objects.new('AutoCamera', cam_auto)
scene.collection.objects.link(ob_auto_camera)
ob_auto_camera.location = (2.5887, -3.10644, 2.0881)
ob_auto_camera.rotation_euler = (1.09748, -7.21219e-08, 0.694738)
scene.camera = ob_auto_camera
light_auto_sun = bpy.data.lights.new('AutoSun', 'SUN')
light_auto_sun.energy = 3.0
light_auto_sun.angle = 0.0523599
ob_auto_sun = bpy.data.objects.new('AutoSun', light_auto_sun)
scene.collection.objects.link(ob_auto_sun)
ob_auto_sun.rotation_euler = (0.872665, 0.174533, 0.523599)
bpy.context.view_layer.update()
